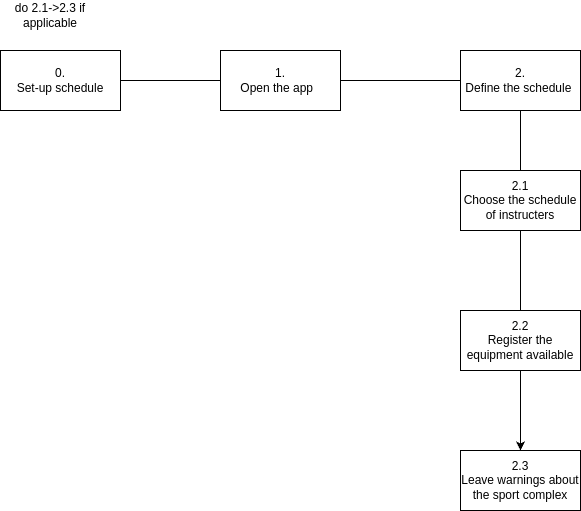

The diagram above was exported from draw.io. Its source (the exported page's mxGraphModel, read from the mxfile embedded in the PNG):
<mxGraphModel dx="1368" dy="794" grid="1" gridSize="10" guides="1" tooltips="1" connect="1" arrows="1" fold="1" page="1" pageScale="1" pageWidth="827" pageHeight="1169" math="0" shadow="0">
  <root>
    <mxCell id="0" />
    <mxCell id="1" parent="0" />
    <mxCell id="vuHybWfRRS93KMobAQK_-3" value="" style="edgeStyle=orthogonalEdgeStyle;rounded=0;orthogonalLoop=1;jettySize=auto;html=1;endArrow=none;endFill=1;startFill=0;" edge="1" parent="1" source="vuHybWfRRS93KMobAQK_-1" target="vuHybWfRRS93KMobAQK_-2">
      <mxGeometry relative="1" as="geometry" />
    </mxCell>
    <mxCell id="vuHybWfRRS93KMobAQK_-1" value="0.&lt;div&gt;Set-up schedule&lt;/div&gt;" style="rounded=0;whiteSpace=wrap;html=1;" vertex="1" parent="1">
      <mxGeometry x="60" y="280" width="120" height="60" as="geometry" />
    </mxCell>
    <mxCell id="vuHybWfRRS93KMobAQK_-2" value="1.&lt;div&gt;Open the app&amp;nbsp;&amp;nbsp;&lt;/div&gt;" style="rounded=0;whiteSpace=wrap;html=1;" vertex="1" parent="1">
      <mxGeometry x="280" y="280" width="120" height="60" as="geometry" />
    </mxCell>
    <mxCell id="vuHybWfRRS93KMobAQK_-7" value="" style="edgeStyle=orthogonalEdgeStyle;rounded=0;orthogonalLoop=1;jettySize=auto;html=1;endArrow=none;endFill=1;startFill=0;" edge="1" parent="1" source="vuHybWfRRS93KMobAQK_-4" target="vuHybWfRRS93KMobAQK_-6">
      <mxGeometry relative="1" as="geometry" />
    </mxCell>
    <mxCell id="vuHybWfRRS93KMobAQK_-4" value="2.&lt;div&gt;Define the schedule&amp;nbsp;&lt;/div&gt;" style="rounded=0;whiteSpace=wrap;html=1;" vertex="1" parent="1">
      <mxGeometry x="520" y="280" width="120" height="60" as="geometry" />
    </mxCell>
    <mxCell id="vuHybWfRRS93KMobAQK_-5" value="" style="endArrow=none;html=1;rounded=0;exitX=1;exitY=0.5;exitDx=0;exitDy=0;entryX=0;entryY=0.5;entryDx=0;entryDy=0;" edge="1" parent="1" source="vuHybWfRRS93KMobAQK_-2" target="vuHybWfRRS93KMobAQK_-4">
      <mxGeometry width="50" height="50" relative="1" as="geometry">
        <mxPoint x="390" y="430" as="sourcePoint" />
        <mxPoint x="440" y="380" as="targetPoint" />
      </mxGeometry>
    </mxCell>
    <mxCell id="vuHybWfRRS93KMobAQK_-9" value="" style="edgeStyle=orthogonalEdgeStyle;rounded=0;orthogonalLoop=1;jettySize=auto;html=1;endArrow=none;startFill=0;" edge="1" parent="1" source="vuHybWfRRS93KMobAQK_-6" target="vuHybWfRRS93KMobAQK_-8">
      <mxGeometry relative="1" as="geometry" />
    </mxCell>
    <mxCell id="vuHybWfRRS93KMobAQK_-6" value="2.1&lt;div&gt;Choose the schedule of instructers&lt;/div&gt;" style="rounded=0;whiteSpace=wrap;html=1;" vertex="1" parent="1">
      <mxGeometry x="520" y="400" width="120" height="60" as="geometry" />
    </mxCell>
    <mxCell id="vuHybWfRRS93KMobAQK_-11" value="" style="edgeStyle=orthogonalEdgeStyle;rounded=0;orthogonalLoop=1;jettySize=auto;html=1;" edge="1" parent="1" source="vuHybWfRRS93KMobAQK_-8" target="vuHybWfRRS93KMobAQK_-10">
      <mxGeometry relative="1" as="geometry" />
    </mxCell>
    <mxCell id="vuHybWfRRS93KMobAQK_-8" value="2.2&lt;div&gt;&lt;span style=&quot;background-color: transparent; color: light-dark(rgb(0, 0, 0), rgb(255, 255, 255));&quot;&gt;Register the equipment available&lt;/span&gt;&lt;/div&gt;" style="rounded=0;whiteSpace=wrap;html=1;" vertex="1" parent="1">
      <mxGeometry x="520" y="540" width="120" height="60" as="geometry" />
    </mxCell>
    <mxCell id="vuHybWfRRS93KMobAQK_-10" value="2.3&lt;div&gt;&lt;span style=&quot;background-color: transparent; color: light-dark(rgb(0, 0, 0), rgb(255, 255, 255));&quot;&gt;Leave warnings about the sport complex&lt;/span&gt;&lt;/div&gt;" style="rounded=0;whiteSpace=wrap;html=1;" vertex="1" parent="1">
      <mxGeometry x="520" y="680" width="120" height="60" as="geometry" />
    </mxCell>
    <mxCell id="vuHybWfRRS93KMobAQK_-12" value="do 2.1-&amp;gt;2.3 if applicable" style="text;html=1;align=center;verticalAlign=middle;whiteSpace=wrap;rounded=0;" vertex="1" parent="1">
      <mxGeometry x="60" y="230" width="100" height="30" as="geometry" />
    </mxCell>
  </root>
</mxGraphModel>